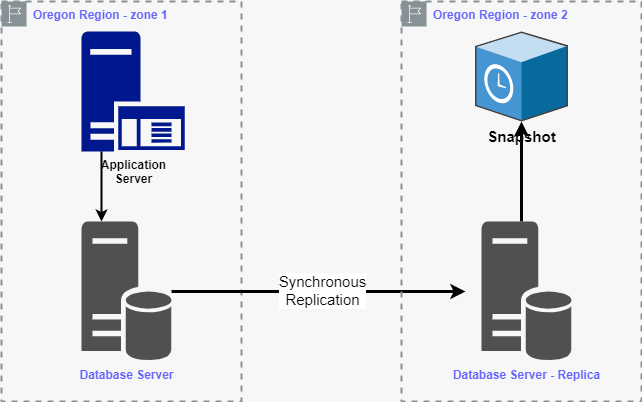

The diagram above was exported from draw.io. Its source (the exported page's mxGraphModel, read from the mxfile embedded in the PNG):
<mxGraphModel dx="919" dy="544" grid="1" gridSize="10" guides="1" tooltips="1" connect="1" arrows="1" fold="1" page="1" pageScale="1" pageWidth="850" pageHeight="1100" background="#F7F7F7" math="0" shadow="0">
  <root>
    <mxCell id="0" />
    <mxCell id="1" parent="0" />
    <mxCell id="Tckv6hKov9hxopTRRrfT-5" value="&lt;font color=&quot;#6666ff&quot;&gt;&lt;b&gt;Oregon Region - zone 1&lt;/b&gt;&lt;/font&gt;" style="sketch=0;outlineConnect=0;gradientColor=none;html=1;whiteSpace=wrap;fontSize=12;fontStyle=0;shape=mxgraph.aws4.group;grIcon=mxgraph.aws4.group_region;strokeColor=#879196;fillColor=none;verticalAlign=top;align=left;spacingLeft=30;fontColor=#879196;dashed=1;strokeWidth=2;" vertex="1" parent="1">
      <mxGeometry x="120" y="40" width="240" height="400" as="geometry" />
    </mxCell>
    <mxCell id="Tckv6hKov9hxopTRRrfT-6" value="" style="edgeStyle=orthogonalEdgeStyle;rounded=0;orthogonalLoop=1;jettySize=auto;html=1;fontColor=#6666FF;strokeWidth=2;" edge="1" parent="1" source="Tckv6hKov9hxopTRRrfT-7" target="Tckv6hKov9hxopTRRrfT-8">
      <mxGeometry relative="1" as="geometry">
        <Array as="points">
          <mxPoint x="220" y="200" />
          <mxPoint x="220" y="200" />
        </Array>
      </mxGeometry>
    </mxCell>
    <mxCell id="Tckv6hKov9hxopTRRrfT-7" value="&lt;b&gt;Application &lt;br&gt;Server&lt;/b&gt;" style="sketch=0;aspect=fixed;pointerEvents=1;shadow=0;dashed=0;html=1;strokeColor=none;labelPosition=center;verticalLabelPosition=bottom;verticalAlign=top;align=center;fillColor=#00188D;shape=mxgraph.mscae.enterprise.application_server" vertex="1" parent="1">
      <mxGeometry x="200" y="70" width="103.2" height="120" as="geometry" />
    </mxCell>
    <mxCell id="Tckv6hKov9hxopTRRrfT-8" value="&lt;b&gt;Database Server&lt;/b&gt;" style="sketch=0;shadow=0;dashed=0;html=1;strokeColor=none;fillColor=#505050;labelPosition=center;verticalLabelPosition=bottom;verticalAlign=top;outlineConnect=0;align=center;shape=mxgraph.office.databases.database_server;fontColor=#6666FF;" vertex="1" parent="1">
      <mxGeometry x="200" y="260" width="90" height="140" as="geometry" />
    </mxCell>
    <mxCell id="Tckv6hKov9hxopTRRrfT-19" value="" style="edgeStyle=orthogonalEdgeStyle;rounded=0;orthogonalLoop=1;jettySize=auto;html=1;strokeWidth=3;fontSize=15;" edge="1" parent="1" source="Tckv6hKov9hxopTRRrfT-8">
      <mxGeometry relative="1" as="geometry">
        <mxPoint x="354" y="330" as="sourcePoint" />
        <mxPoint x="584" y="330" as="targetPoint" />
        <Array as="points" />
      </mxGeometry>
    </mxCell>
    <mxCell id="Tckv6hKov9hxopTRRrfT-20" value="Synchronous&lt;br&gt;Replication" style="edgeLabel;html=1;align=center;verticalAlign=middle;resizable=0;points=[];fontSize=15;" vertex="1" connectable="0" parent="Tckv6hKov9hxopTRRrfT-19">
      <mxGeometry x="0.1144" y="2" relative="1" as="geometry">
        <mxPoint x="-14" as="offset" />
      </mxGeometry>
    </mxCell>
    <mxCell id="Tckv6hKov9hxopTRRrfT-9" value="&lt;font color=&quot;#6666ff&quot;&gt;&lt;b&gt;Oregon Region - zone 2&lt;/b&gt;&lt;/font&gt;" style="sketch=0;outlineConnect=0;gradientColor=none;html=1;whiteSpace=wrap;fontSize=12;fontStyle=0;shape=mxgraph.aws4.group;grIcon=mxgraph.aws4.group_region;strokeColor=#879196;fillColor=none;verticalAlign=top;align=left;spacingLeft=30;fontColor=#879196;dashed=1;strokeWidth=2;" vertex="1" parent="1">
      <mxGeometry x="520" y="40" width="240" height="400" as="geometry" />
    </mxCell>
    <mxCell id="Tckv6hKov9hxopTRRrfT-16" value="" style="edgeStyle=orthogonalEdgeStyle;rounded=0;orthogonalLoop=1;jettySize=auto;html=1;fontSize=15;fontStyle=0;strokeWidth=3;" edge="1" parent="1" source="Tckv6hKov9hxopTRRrfT-12" target="Tckv6hKov9hxopTRRrfT-17">
      <mxGeometry relative="1" as="geometry">
        <mxPoint x="640" y="190" as="targetPoint" />
        <Array as="points">
          <mxPoint x="640" y="240" />
          <mxPoint x="640" y="240" />
        </Array>
      </mxGeometry>
    </mxCell>
    <mxCell id="Tckv6hKov9hxopTRRrfT-12" value="&lt;b&gt;Database Server - Replica&lt;/b&gt;" style="sketch=0;shadow=0;dashed=0;html=1;strokeColor=none;fillColor=#505050;labelPosition=center;verticalLabelPosition=bottom;verticalAlign=top;outlineConnect=0;align=center;shape=mxgraph.office.databases.database_server;fontColor=#6666FF;" vertex="1" parent="1">
      <mxGeometry x="600" y="260" width="90" height="140" as="geometry" />
    </mxCell>
    <mxCell id="Tckv6hKov9hxopTRRrfT-17" value="&lt;b&gt;Snapshot&lt;/b&gt;" style="shadow=0;dashed=0;html=1;labelPosition=center;verticalLabelPosition=bottom;verticalAlign=top;align=center;outlineConnect=0;shape=mxgraph.veeam.3d.failover_protective_snapshot;fontSize=15;" vertex="1" parent="1">
      <mxGeometry x="593.5" y="70" width="93" height="90" as="geometry" />
    </mxCell>
  </root>
</mxGraphModel>